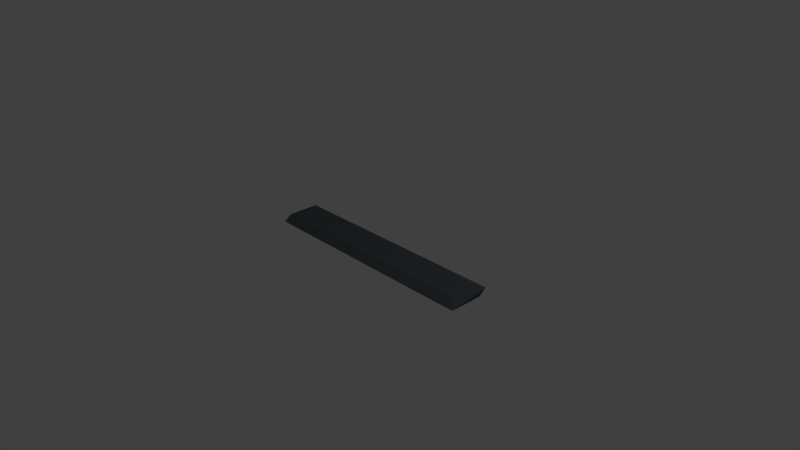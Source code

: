# Source: brugis2.blend  (saved by Blender 2.78.0; exported with 4.5.12 LTS)
import bpy
from mathutils import Matrix  # noqa: F401  (used for matrix-valued properties, if any)

bpy.ops.wm.read_factory_settings(use_empty=True)
scene = bpy.context.scene
scene.name = 'Scene'

# ---- collections
col_collection_1 = bpy.data.collections.new('Collection 1'); scene.collection.children.link(col_collection_1)

# ---- materials (node trees are filled in below, after node groups)
mat_brugitim = bpy.data.materials.new('brugitim')
mat_brugitim.alpha_threshold = 0.0
mat_brugitim.use_transparent_shadow = False
mat_brugitim.diffuse_color = (0.1005, 0.1266, 0.1376, 1.0)
mat_brugitim.roughness = 0.5
mat_brugitim.line_color = (0.0, 0.0, 0.0, 1.0)

# ---- material node trees

# ---- world
world_world = bpy.data.worlds.new('World'); scene.world = world_world
world_world.color = (0.05088, 0.05088, 0.05088)
world_world.use_sun_shadow = False
world_world.sun_shadow_jitter_overblur = 0.0
world_world.cycles.sampling_method = 'MANUAL'

# ---- cameras
cam_camera = bpy.data.cameras.new('Camera')
cam_camera.clip_end = 100.0
cam_camera.lens = 35.0
cam_camera.sensor_width = 32.0
cam_camera.sensor_height = 18.0
cam_camera.ortho_scale = 7.314
cam_camera.dof.focus_distance = 0.0
cam_camera.dof.aperture_fstop = 128.0

# ---- lights
light_lamp = bpy.data.lights.new('Lamp', 'POINT')
light_lamp.transmission_factor = 0.0
light_lamp.cutoff_distance = 30.0
light_lamp.energy = 100.0
light_lamp.shadow_buffer_clip_start = 1.001
light_lamp.shadow_soft_size = 0.1
light_lamp.shadow_maximum_resolution = 0.006
light_lamp.use_absolute_resolution = True

# ---- meshes
me_cube = bpy.data.meshes.new('Cube')
me_cube.from_pydata([(1.97, 0.5398, 0.03439), (1.97, -1.341, 0.05432), (-2.28, -1.271, -0.4401), (-2.07, 0.4878, -0.08152), (1.97, 1.0, 1.0), (1.97, -1.0, 1.0), (-2.234, -1.0, 1.0), (-2.234, 1.0, 1.0), (1.97, 0.5542, 0.03439)], [], [(0, 1, 2, 3), (4, 7, 6, 5), (0, 4, 5, 1), (1, 5, 6, 2), (2, 6, 7, 3), (4, 0, 3, 7)])
me_cube.materials.append(mat_brugitim)
me_cube.use_remesh_preserve_volume = False
me_cube.use_remesh_preserve_attributes = False
me_cube.use_mirror_vertex_groups = False
me_cube.update()

# ---- objects
ob_cube = bpy.data.objects.new('Cube', me_cube)
ob_lamp = bpy.data.objects.new('Lamp', light_lamp)
ob_camera = bpy.data.objects.new('Camera', cam_camera)

# ---- transforms, parenting, visibility, modifiers, constraints
ob_cube.location = (0.0, 0.0, 0.08573)
ob_cube.scale = (-0.7581, -0.2315, -0.0793)
ob_cube.lock_rotations_4d = False
ob_cube.empty_display_type = 'ARROWS'
ob_cube.lineart.crease_threshold = 0.0
ob_lamp.location = (4.076, 1.005, 5.904)
ob_lamp.rotation_euler = (0.6503, 0.05522, 1.866)
ob_lamp.lock_rotations_4d = False
ob_lamp.empty_display_type = 'ARROWS'
ob_lamp.color = (0.0, 0.0, 0.0, 0.0)
ob_lamp.lineart.crease_threshold = 0.0
ob_camera.location = (7.481, -6.508, 5.344)
ob_camera.rotation_euler = (1.109, 0.0, 0.8149)
ob_camera.lock_rotations_4d = False
ob_camera.empty_display_type = 'ARROWS'
ob_camera.color = (0.0, 0.0, 0.0, 0.0)
ob_camera.display_type = 'WIRE'
ob_camera.lineart.crease_threshold = 0.0

# ---- collection membership
col_collection_1.objects.link(ob_cube)
col_collection_1.objects.link(ob_lamp)
col_collection_1.objects.link(ob_camera)

# ---- scene / render settings (as saved in the file)
scene.camera = ob_camera
scene.frame_start = 1; scene.frame_end = 250; scene.frame_set(1)
scene.render.engine = 'BLENDER_EEVEE_NEXT'
scene.render.resolution_percentage = 50
scene.render.dither_intensity = 0.0
scene.cycles.use_denoising = False
scene.cycles.samples = 128
scene.cycles.sampling_pattern = 'TABULATED_SOBOL'
scene.cycles.light_sampling_threshold = 0.0
scene.cycles.use_adaptive_sampling = False
scene.cycles.use_light_tree = False
scene.cycles.blur_glossy = 0.0
scene.cycles.sample_clamp_indirect = 0.0
scene.view_settings.view_transform = 'Standard'
bpy.context.view_layer.update()

